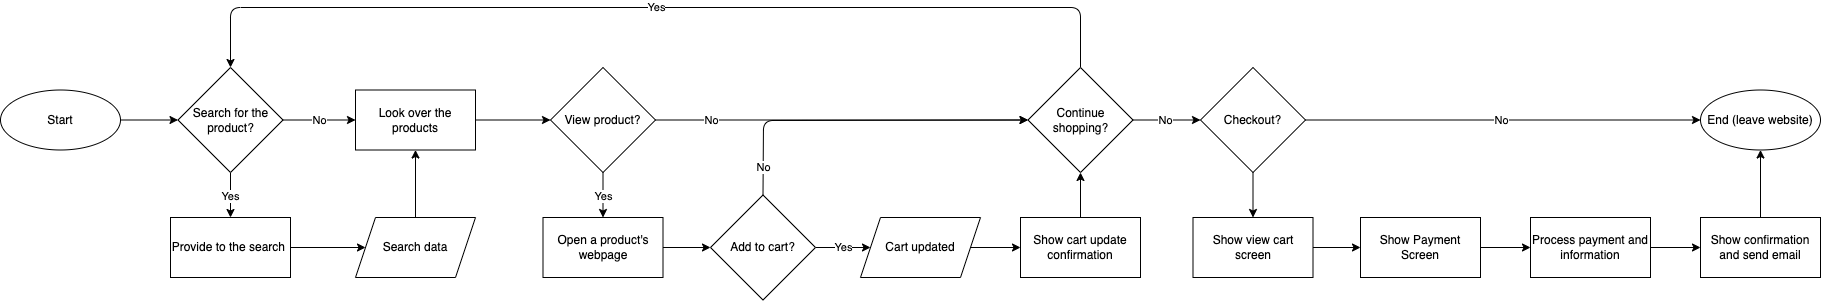

The diagram above was exported from draw.io. Its source (the exported page's mxGraphModel, read from the mxfile embedded in the PNG):
<mxGraphModel dx="2692" dy="1652" grid="1" gridSize="10" guides="1" tooltips="1" connect="1" arrows="1" fold="1" page="1" pageScale="1" pageWidth="850" pageHeight="1100" math="0" shadow="0">
  <root>
    <mxCell id="0" />
    <mxCell id="1" parent="0" />
    <mxCell id="8" style="edgeStyle=none;html=1;exitX=1;exitY=0.5;exitDx=0;exitDy=0;entryX=0;entryY=0.5;entryDx=0;entryDy=0;" parent="1" source="5" target="7" edge="1">
      <mxGeometry relative="1" as="geometry" />
    </mxCell>
    <mxCell id="5" value="Start" style="ellipse;whiteSpace=wrap;html=1;" parent="1" vertex="1">
      <mxGeometry x="10" y="162.5" width="120" height="60" as="geometry" />
    </mxCell>
    <mxCell id="10" value="Yes" style="edgeStyle=none;html=1;" parent="1" source="7" target="9" edge="1">
      <mxGeometry relative="1" as="geometry" />
    </mxCell>
    <mxCell id="12" value="No" style="edgeStyle=none;html=1;" parent="1" source="7" target="11" edge="1">
      <mxGeometry relative="1" as="geometry" />
    </mxCell>
    <mxCell id="7" value="Search for the product?" style="rhombus;whiteSpace=wrap;html=1;" parent="1" vertex="1">
      <mxGeometry x="187.5" y="140" width="105" height="105" as="geometry" />
    </mxCell>
    <mxCell id="14" value="" style="edgeStyle=none;html=1;" parent="1" source="9" target="13" edge="1">
      <mxGeometry relative="1" as="geometry" />
    </mxCell>
    <mxCell id="9" value="Provide to the search&amp;nbsp;" style="whiteSpace=wrap;html=1;" parent="1" vertex="1">
      <mxGeometry x="180" y="290" width="120" height="60" as="geometry" />
    </mxCell>
    <mxCell id="35" value="" style="edgeStyle=none;html=1;" parent="1" source="11" target="34" edge="1">
      <mxGeometry relative="1" as="geometry" />
    </mxCell>
    <mxCell id="11" value="Look over the products" style="whiteSpace=wrap;html=1;" parent="1" vertex="1">
      <mxGeometry x="365" y="162.5" width="120" height="60" as="geometry" />
    </mxCell>
    <mxCell id="15" value="" style="edgeStyle=none;html=1;" parent="1" source="13" target="11" edge="1">
      <mxGeometry relative="1" as="geometry" />
    </mxCell>
    <mxCell id="13" value="Search data" style="shape=parallelogram;perimeter=parallelogramPerimeter;whiteSpace=wrap;html=1;fixedSize=1;" parent="1" vertex="1">
      <mxGeometry x="365" y="290" width="120" height="60" as="geometry" />
    </mxCell>
    <mxCell id="66" value="Yes" style="edgeStyle=none;html=1;" parent="1" source="34" target="51" edge="1">
      <mxGeometry relative="1" as="geometry" />
    </mxCell>
    <mxCell id="68" value="No" style="edgeStyle=none;html=1;entryX=0;entryY=0.5;entryDx=0;entryDy=0;" parent="1" source="34" target="59" edge="1">
      <mxGeometry x="-0.7047" relative="1" as="geometry">
        <mxPoint as="offset" />
      </mxGeometry>
    </mxCell>
    <mxCell id="34" value="View product?" style="rhombus;whiteSpace=wrap;html=1;" parent="1" vertex="1">
      <mxGeometry x="560" y="140" width="105" height="105" as="geometry" />
    </mxCell>
    <mxCell id="55" value="Yes" style="edgeStyle=none;html=1;" parent="1" source="42" target="54" edge="1">
      <mxGeometry relative="1" as="geometry" />
    </mxCell>
    <mxCell id="80" value="No" style="edgeStyle=none;html=1;exitX=0.5;exitY=0;exitDx=0;exitDy=0;entryX=0;entryY=0.5;entryDx=0;entryDy=0;" edge="1" parent="1" source="42" target="59">
      <mxGeometry x="-0.8377" relative="1" as="geometry">
        <Array as="points">
          <mxPoint x="773" y="193" />
        </Array>
        <mxPoint as="offset" />
      </mxGeometry>
    </mxCell>
    <mxCell id="42" value="Add to cart?" style="rhombus;whiteSpace=wrap;html=1;" parent="1" vertex="1">
      <mxGeometry x="720" y="267.5" width="105" height="105" as="geometry" />
    </mxCell>
    <mxCell id="46" value="End (leave website)" style="ellipse;whiteSpace=wrap;html=1;" parent="1" vertex="1">
      <mxGeometry x="1710" y="162.5" width="120" height="60" as="geometry" />
    </mxCell>
    <mxCell id="79" value="" style="edgeStyle=none;html=1;" edge="1" parent="1" source="51" target="42">
      <mxGeometry relative="1" as="geometry" />
    </mxCell>
    <mxCell id="51" value="Open a product's webpage" style="whiteSpace=wrap;html=1;" parent="1" vertex="1">
      <mxGeometry x="552.5" y="290" width="120" height="60" as="geometry" />
    </mxCell>
    <mxCell id="57" value="" style="edgeStyle=none;html=1;" parent="1" source="54" target="56" edge="1">
      <mxGeometry relative="1" as="geometry" />
    </mxCell>
    <mxCell id="54" value="Cart updated" style="shape=parallelogram;perimeter=parallelogramPerimeter;whiteSpace=wrap;html=1;fixedSize=1;" parent="1" vertex="1">
      <mxGeometry x="870" y="290" width="120" height="60" as="geometry" />
    </mxCell>
    <mxCell id="60" value="" style="edgeStyle=none;html=1;" parent="1" source="56" target="59" edge="1">
      <mxGeometry relative="1" as="geometry" />
    </mxCell>
    <mxCell id="56" value="Show cart update confirmation" style="whiteSpace=wrap;html=1;" parent="1" vertex="1">
      <mxGeometry x="1030" y="290" width="120" height="60" as="geometry" />
    </mxCell>
    <mxCell id="62" value="No" style="edgeStyle=none;html=1;" parent="1" source="59" target="61" edge="1">
      <mxGeometry relative="1" as="geometry" />
    </mxCell>
    <mxCell id="67" value="Yes" style="edgeStyle=none;html=1;exitX=0.5;exitY=0;exitDx=0;exitDy=0;entryX=0.5;entryY=0;entryDx=0;entryDy=0;" parent="1" source="59" target="7" edge="1">
      <mxGeometry relative="1" as="geometry">
        <Array as="points">
          <mxPoint x="1090" y="80" />
          <mxPoint x="240" y="80" />
        </Array>
      </mxGeometry>
    </mxCell>
    <mxCell id="59" value="Continue shopping?" style="rhombus;whiteSpace=wrap;html=1;" parent="1" vertex="1">
      <mxGeometry x="1037.5" y="140" width="105" height="105" as="geometry" />
    </mxCell>
    <mxCell id="69" value="No" style="edgeStyle=none;html=1;exitX=1;exitY=0.5;exitDx=0;exitDy=0;entryX=0;entryY=0.5;entryDx=0;entryDy=0;" parent="1" source="61" target="46" edge="1">
      <mxGeometry relative="1" as="geometry" />
    </mxCell>
    <mxCell id="71" value="" style="edgeStyle=none;html=1;" parent="1" source="61" target="70" edge="1">
      <mxGeometry relative="1" as="geometry" />
    </mxCell>
    <mxCell id="61" value="Checkout?" style="rhombus;whiteSpace=wrap;html=1;" parent="1" vertex="1">
      <mxGeometry x="1210" y="140" width="105" height="105" as="geometry" />
    </mxCell>
    <mxCell id="73" value="" style="edgeStyle=none;html=1;" parent="1" source="70" target="72" edge="1">
      <mxGeometry relative="1" as="geometry" />
    </mxCell>
    <mxCell id="70" value="Show view cart screen" style="whiteSpace=wrap;html=1;" parent="1" vertex="1">
      <mxGeometry x="1202.5" y="290" width="120" height="60" as="geometry" />
    </mxCell>
    <mxCell id="75" value="" style="edgeStyle=none;html=1;" parent="1" source="72" target="74" edge="1">
      <mxGeometry relative="1" as="geometry" />
    </mxCell>
    <mxCell id="72" value="Show Payment Screen" style="whiteSpace=wrap;html=1;" parent="1" vertex="1">
      <mxGeometry x="1370" y="290" width="120" height="60" as="geometry" />
    </mxCell>
    <mxCell id="77" value="" style="edgeStyle=none;html=1;" parent="1" source="74" target="76" edge="1">
      <mxGeometry relative="1" as="geometry" />
    </mxCell>
    <mxCell id="74" value="Process payment and information" style="whiteSpace=wrap;html=1;" parent="1" vertex="1">
      <mxGeometry x="1540" y="290" width="120" height="60" as="geometry" />
    </mxCell>
    <mxCell id="78" value="" style="edgeStyle=none;html=1;" parent="1" source="76" target="46" edge="1">
      <mxGeometry relative="1" as="geometry" />
    </mxCell>
    <mxCell id="76" value="Show confirmation and send email" style="whiteSpace=wrap;html=1;" parent="1" vertex="1">
      <mxGeometry x="1710" y="290" width="120" height="60" as="geometry" />
    </mxCell>
  </root>
</mxGraphModel>